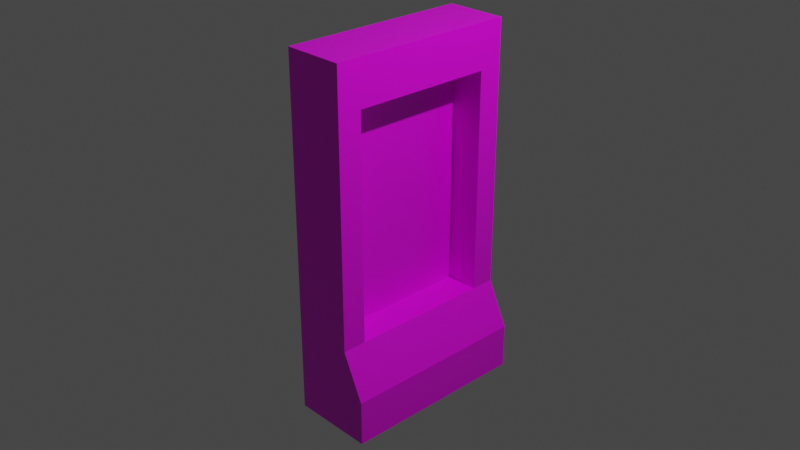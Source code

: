 # Source: shelf.blend  (saved by Blender 2.82.7; exported with 4.5.12 LTS)
import bpy
from mathutils import Matrix  # noqa: F401  (used for matrix-valued properties, if any)

bpy.ops.wm.read_factory_settings(use_empty=True)
scene = bpy.context.scene
scene.name = 'Scene'

# ---- collections
col_collection = bpy.data.collections.new('Collection'); scene.collection.children.link(col_collection)

# ---- images (referenced by path relative to the original .blend; pixels are not part of the script)
import os
ASSET_DIR = os.environ.get("B2B_ASSET_DIR", "")  # directory of the original .blend (textures are referenced by path, not embedded)
HERE = os.path.dirname(os.path.abspath(__file__))  # packed textures are extracted next to this script under _unpacked/

def load_image(name, relpath, width, height, colorspace="sRGB"):
    """Load a texture the original file referenced (path relative to the .blend, or extracted next to this script)."""
    p = next((c for c in (os.path.join(HERE, relpath), os.path.join(ASSET_DIR, relpath)) if relpath and os.path.exists(c)), "")
    if p:
        img = bpy.data.images.load(p, check_existing=True)
        img.name = name
    else:  # same state as the original file: an image datablock whose file is absent (Cycles renders it pink)
        img = bpy.data.images.new(name, width, height)
        img.source = "FILE"
        img.filepath = "//" + (relpath or name)
    img.colorspace_settings.name = colorspace
    return img
img_metal_grating_jpg = load_image('metal_grating.jpg', 'metal_grating.jpg', 1024, 1024, 'sRGB')

# ---- materials (node trees are filled in below, after node groups)
mat_material = bpy.data.materials.new('Material')
mat_material.alpha_threshold = 0.0
mat_material.use_transparent_shadow = False
mat_material.line_color = (0.0, 0.0, 0.0, 1.0)

# ---- material node trees
mat_material.use_nodes = True; mat_material.node_tree.nodes.clear()
_N = mat_material.node_tree.nodes; _L = mat_material.node_tree.links
n0 = _N.new('ShaderNodeOutputMaterial'); n0.name = 'Material Output'; n0.location = (300, 300)
n1 = _N.new('ShaderNodeBsdfPrincipled'); n1.name = 'Principled BSDF'; n1.location = (10, 300)
n1.distribution = 'GGX'
n1.subsurface_method = 'BURLEY'
n1.inputs[2].default_value = 0.4
n1.inputs[3].default_value = 1.45
n1.inputs[27].default_value = (0.0, 0.0, 0.0, 1.0)
n1.inputs[28].default_value = 1.0
n2 = _N.new('ShaderNodeTexImage'); n2.name = 'Image Texture'; n2.location = (-703, 230)
n2.image = img_metal_grating_jpg
_L.new(n1.outputs[0], n0.inputs[0])
_L.new(n2.outputs[0], n1.inputs[0])
n0.is_active_output = True

# ---- world
world_world = bpy.data.worlds.new('World'); scene.world = world_world
world_world.use_nodes = True; world_world.node_tree.nodes.clear()
_N = world_world.node_tree.nodes; _L = world_world.node_tree.links
n0 = _N.new('ShaderNodeOutputWorld'); n0.name = 'World Output'; n0.location = (300, 300)
n1 = _N.new('ShaderNodeBackground'); n1.name = 'Background'; n1.location = (10, 300)
n1.inputs[0].default_value = (0.05088, 0.05088, 0.05088, 1.0)
_L.new(n1.outputs[0], n0.inputs[0])
n0.is_active_output = True
world_world.color = (0.05088, 0.05088, 0.05088)
world_world.use_sun_shadow = False
world_world.sun_shadow_jitter_overblur = 0.0

# ---- cameras
cam_camera = bpy.data.cameras.new('Camera')
cam_camera.clip_end = 100.0
cam_camera.ortho_scale = 7.314

# ---- lights
light_light = bpy.data.lights.new('Light', 'POINT')
light_light.transmission_factor = 0.0
light_light.energy = 1000.0
light_light.shadow_soft_size = 0.1
light_light.shadow_maximum_resolution = 0.006
light_light.use_absolute_resolution = True

# ---- meshes
me_cube = bpy.data.meshes.new('Cube')
me_cube.from_pydata([(1.0, 1.0, 1.0), (1.695, 1.0, -1.0), (1.0, -1.0, 1.0), (1.695, -1.0, -1.0), (-1.0, 1.0, 1.0), (-1.0, 1.0, -1.0), (-1.0, -1.0, 1.0), (-1.0, -1.0, -1.0), (1.0, 1.0, -0.5), (1.0, -1.0, -0.5), (1.695, 1.0, -0.75), (1.695, -1.0, -0.75), (1.0, 0.75, -0.5), (1.0, -0.75, -0.5), (1.0, 0.75, 0.75), (1.0, -0.75, 0.75), (-0.06053, 0.75, -0.5), (-0.06053, -0.75, -0.5), (-0.06053, 0.75, 0.75), (-0.06053, -0.75, 0.75)], [], [(15, 13, 17, 19), (11, 3, 1, 10), (12, 13, 9, 11, 10, 8), (15, 19, 18, 14), (1, 3, 7, 5), (5, 4, 0, 8, 10, 1), (12, 14, 18, 16), (19, 17, 16, 18), (3, 11, 9, 2, 6, 7), (4, 6, 2, 0), (12, 16, 17, 13), (6, 4, 5, 7), (0, 2, 9, 13, 15, 14, 12, 8)])
_uv = me_cube.uv_layers.new(name='UVMap')
_uv.uv.foreach_set('vector', [0.5938, 0.7188, 0.4375, 0.7188, 0.4375, 0.7188, 0.5938, 0.7188, 0.4062, 0.75, 0.375, 0.75, 0.375, 0.5, 0.4062, 0.5, 0.4375, 0.5312, 0.4375, 0.7188, 0.4375, 0.75, 0.4062, 0.75, 0.4062, 0.5, 0.4375, 0.5, 0.5938, 0.7188, 0.5938, 0.7188, 0.5938, 0.5312, 0.5938, 0.5312, 0.375, 0.5, 0.375, 0.75, 0.125, 0.75, 0.125, 0.5, 0.375, 0.25, 0.625, 0.25, 0.625, 0.5, 0.4375, 0.5, 0.4062, 0.5, 0.375, 0.5, 0.4375, 0.5312, 0.5938, 0.5312, 0.5938, 0.5312, 0.4375, 0.5312, 0.5938, 0.7188, 0.4375, 0.7188, 0.4375, 0.5312, 0.5938, 0.5312, 0.375, 0.75, 0.4062, 0.75, 0.4375, 0.75, 0.625, 0.75, 0.625, 1.0, 0.375, 1.0, 0.875, 0.5, 0.875, 0.75, 0.625, 0.75, 0.625, 0.5, 0.4375, 0.5312, 0.4375, 0.5312, 0.4375, 0.7188, 0.4375, 0.7188, 0.625, 0.0, 0.625, 0.25, 0.375, 0.25, 0.375, 0.0, 0.625, 0.5, 0.625, 0.75, 0.4375, 0.75, 0.4375, 0.7188, 0.5938, 0.7188, 0.5938, 0.5312, 0.4375, 0.5312, 0.4375, 0.5])
me_cube.materials.append(mat_material)
me_cube.use_remesh_preserve_volume = False
me_cube.use_remesh_preserve_attributes = False
me_cube.use_mirror_vertex_groups = False
me_cube.update()

# ---- objects
ob_cube = bpy.data.objects.new('Cube', me_cube)
ob_light = bpy.data.objects.new('Light', light_light)
ob_camera = bpy.data.objects.new('Camera', cam_camera)

# ---- transforms, parenting, visibility, modifiers, constraints
ob_cube.location = (0.0, 0.0, 0.0)
ob_cube.scale = (0.3366, 1.049, 1.955)
ob_cube.lock_rotations_4d = False
ob_cube.empty_display_type = 'ARROWS'
ob_cube.lineart.crease_threshold = 0.0
ob_light.location = (4.076, 1.005, 5.904)
ob_light.rotation_euler = (0.6503, 0.05522, 1.866)
ob_light.lock_rotations_4d = False
ob_light.empty_display_type = 'ARROWS'
ob_light.color = (0.0, 0.0, 0.0, 0.0)
ob_light.lineart.crease_threshold = 0.0
ob_camera.location = (7.359, -6.926, 4.958)
ob_camera.rotation_euler = (1.109, 0.0, 0.8149)
ob_camera.lock_rotations_4d = False
ob_camera.empty_display_type = 'ARROWS'
ob_camera.color = (0.0, 0.0, 0.0, 0.0)
ob_camera.display_type = 'WIRE'
ob_camera.lineart.crease_threshold = 0.0

# ---- collection membership
col_collection.objects.link(ob_cube)
col_collection.objects.link(ob_light)
col_collection.objects.link(ob_camera)

# ---- scene / render settings (as saved in the file)
scene.camera = ob_camera
scene.frame_start = 1; scene.frame_end = 250; scene.frame_set(1)
scene.render.engine = 'BLENDER_EEVEE_NEXT'
scene.cycles.use_denoising = False
scene.cycles.samples = 128
scene.cycles.sampling_pattern = 'TABULATED_SOBOL'
scene.cycles.use_adaptive_sampling = False
scene.cycles.use_light_tree = False
scene.view_settings.view_transform = 'Filmic'
bpy.context.view_layer.update()
